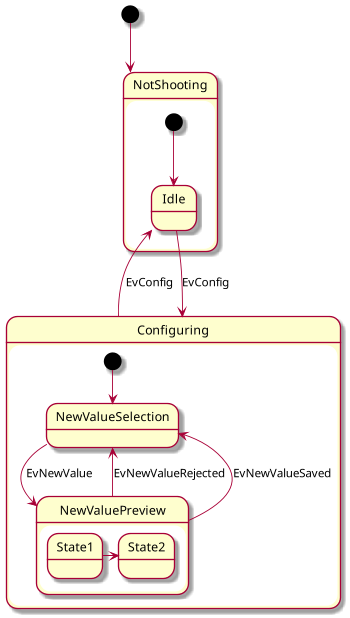

The diagram above was rendered by PlantUML. Its source (embedded in the PNG):
@startuml
scale 350 width
[*] --> NotShooting
state NotShooting {
[*] --> Idle
Idle --> Configuring : EvConfig
Configuring --> Idle : EvConfig
}
state Configuring {
[*] --> NewValueSelection
NewValueSelection --> NewValuePreview : EvNewValue
NewValuePreview --> NewValueSelection : EvNewValueRejected
NewValuePreview --> NewValueSelection : EvNewValueSaved
state NewValuePreview {
State1 -> State2
}
}
@enduml